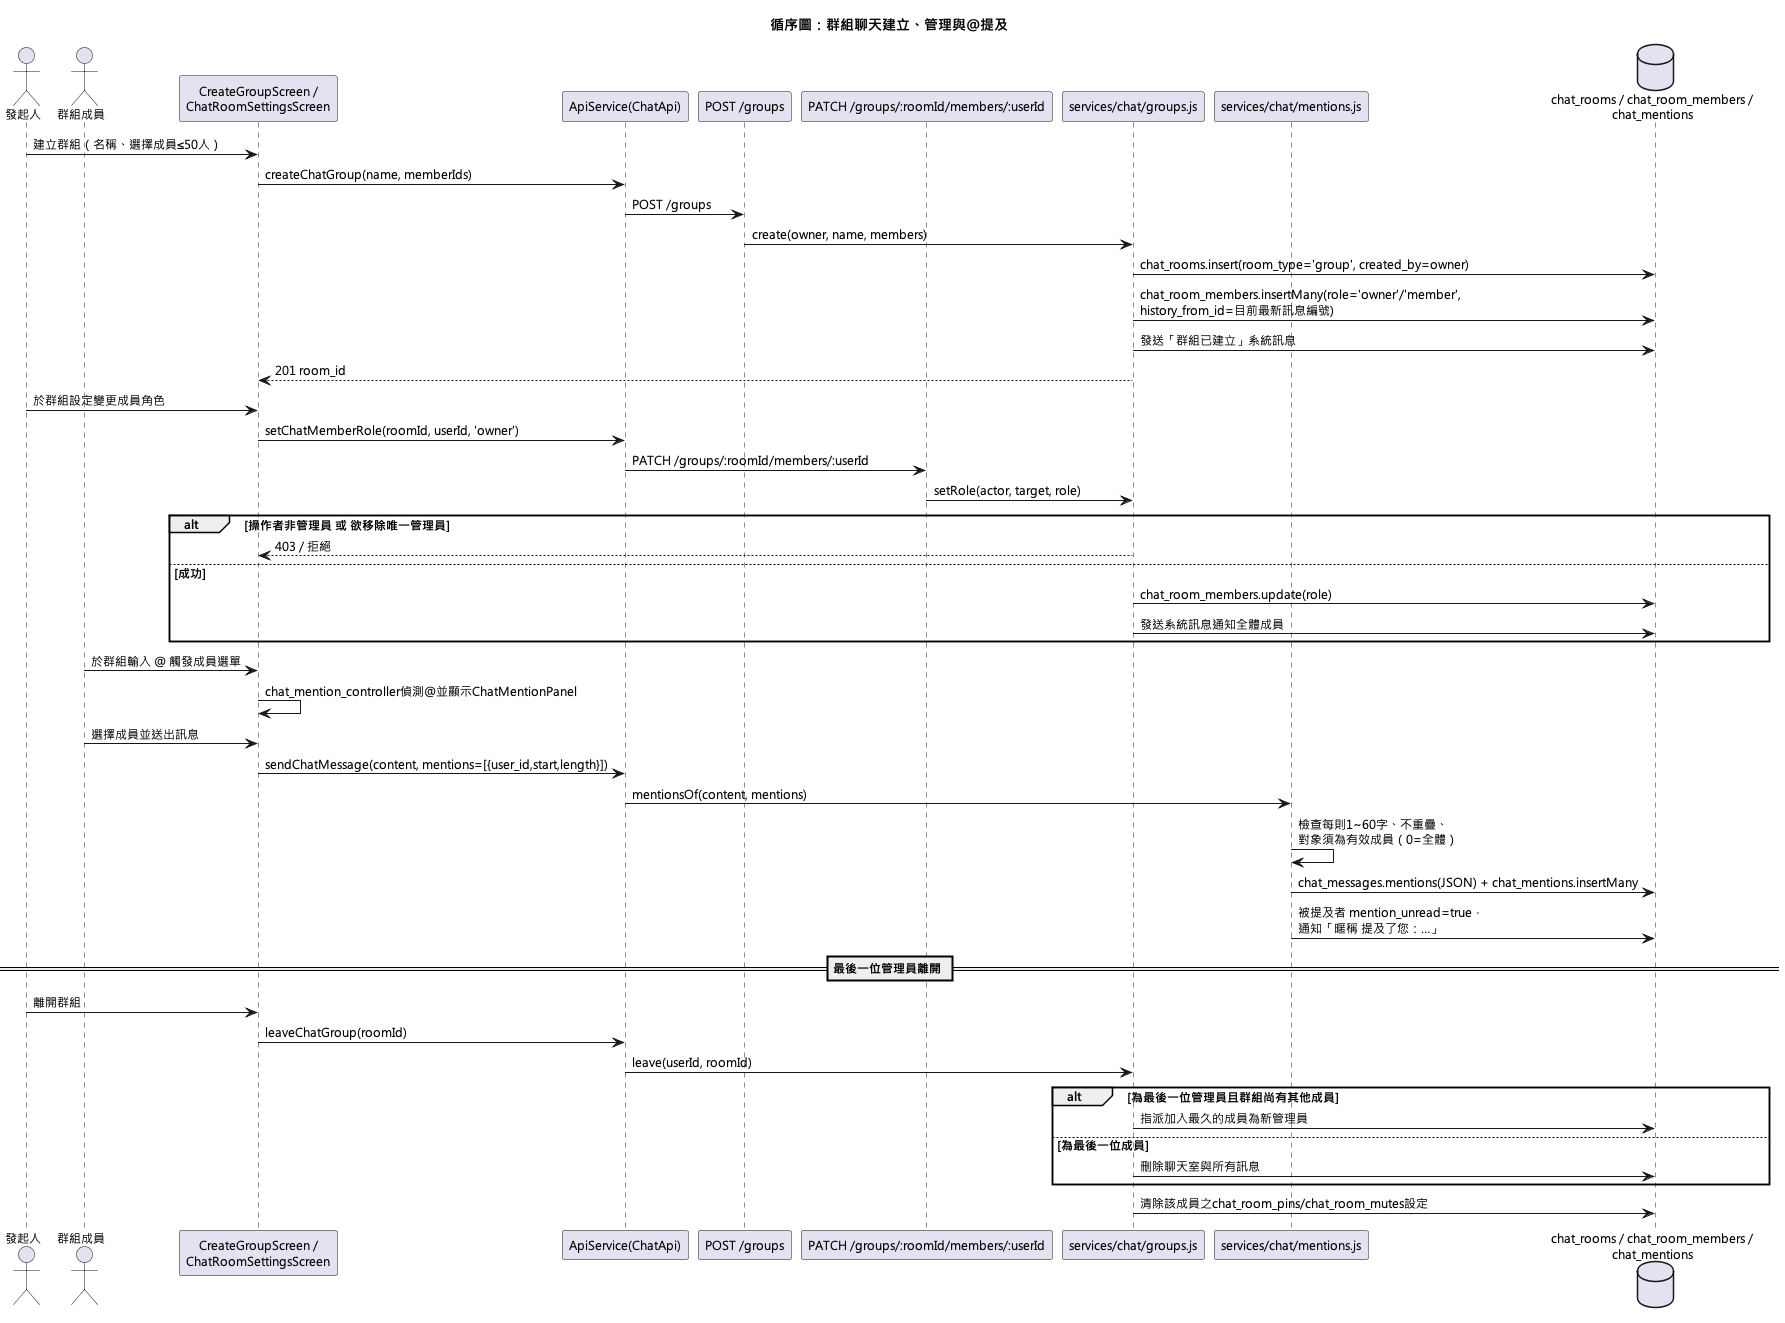

The diagram above was rendered by PlantUML. Its source (embedded in the PNG):
@startuml
!pragma layout smetana
skinparam defaultFontName "Microsoft JhengHei"
skinparam defaultFontSize 12
title 循序圖：群組聊天建立、管理與@提及

actor 發起人 as Owner
actor 群組成員 as Member
participant "CreateGroupScreen /\nChatRoomSettingsScreen" as UI
participant "ApiService(ChatApi)" as ApiSvc
participant "POST /groups" as CreateRoute
participant "PATCH /groups/:roomId/members/:userId" as RoleRoute
participant "services/chat/groups.js" as GroupSvc
participant "services/chat/mentions.js" as MentionSvc
database "chat_rooms / chat_room_members /\nchat_mentions" as DB

Owner -> UI : 建立群組（名稱、選擇成員≤50人）
UI -> ApiSvc : createChatGroup(name, memberIds)
ApiSvc -> CreateRoute : POST /groups
CreateRoute -> GroupSvc : create(owner, name, members)
GroupSvc -> DB : chat_rooms.insert(room_type='group', created_by=owner)
GroupSvc -> DB : chat_room_members.insertMany(role='owner'/'member',\nhistory_from_id=目前最新訊息編號)
GroupSvc -> DB : 發送「群組已建立」系統訊息
GroupSvc --> UI : 201 room_id

Owner -> UI : 於群組設定變更成員角色
UI -> ApiSvc : setChatMemberRole(roomId, userId, 'owner')
ApiSvc -> RoleRoute : PATCH /groups/:roomId/members/:userId
RoleRoute -> GroupSvc : setRole(actor, target, role)
alt 操作者非管理員 或 欲移除唯一管理員
  GroupSvc --> UI : 403 / 拒絕
else 成功
  GroupSvc -> DB : chat_room_members.update(role)
  GroupSvc -> DB : 發送系統訊息通知全體成員
end

Member -> UI : 於群組輸入 @ 觸發成員選單
UI -> UI : chat_mention_controller偵測@並顯示ChatMentionPanel
Member -> UI : 選擇成員並送出訊息
UI -> ApiSvc : sendChatMessage(content, mentions=[{user_id,start,length}])
ApiSvc -> MentionSvc : mentionsOf(content, mentions)
MentionSvc -> MentionSvc : 檢查每則1~60字、不重疊、\n對象須為有效成員（0=全體）
MentionSvc -> DB : chat_messages.mentions(JSON) + chat_mentions.insertMany
MentionSvc -> DB : 被提及者 mention_unread=true，\n通知「暱稱 提及了您：…」

== 最後一位管理員離開 ==
Owner -> UI : 離開群組
UI -> ApiSvc : leaveChatGroup(roomId)
ApiSvc -> GroupSvc : leave(userId, roomId)
alt 為最後一位管理員且群組尚有其他成員
  GroupSvc -> DB : 指派加入最久的成員為新管理員
else 為最後一位成員
  GroupSvc -> DB : 刪除聊天室與所有訊息
end
GroupSvc -> DB : 清除該成員之chat_room_pins/chat_room_mutes設定
@enduml